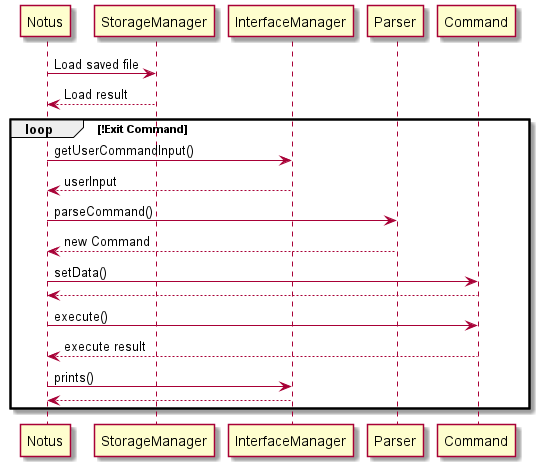

The diagram above was rendered by PlantUML. Its source (embedded in the PNG):
@startuml
Notus -> StorageManager: Load saved file
Notus <-- StorageManager: Load result

loop !Exit Command
Notus -> InterfaceManager: getUserCommandInput()
Notus <-- InterfaceManager: userInput

Notus -> Parser: parseCommand()
Notus <-- Parser: new Command

Notus -> Command: setData()
Notus <-- Command
Notus -> Command: execute()
Notus <-- Command: execute result
Notus -> InterfaceManager: prints()
Notus <-- InterfaceManager

end

@enduml